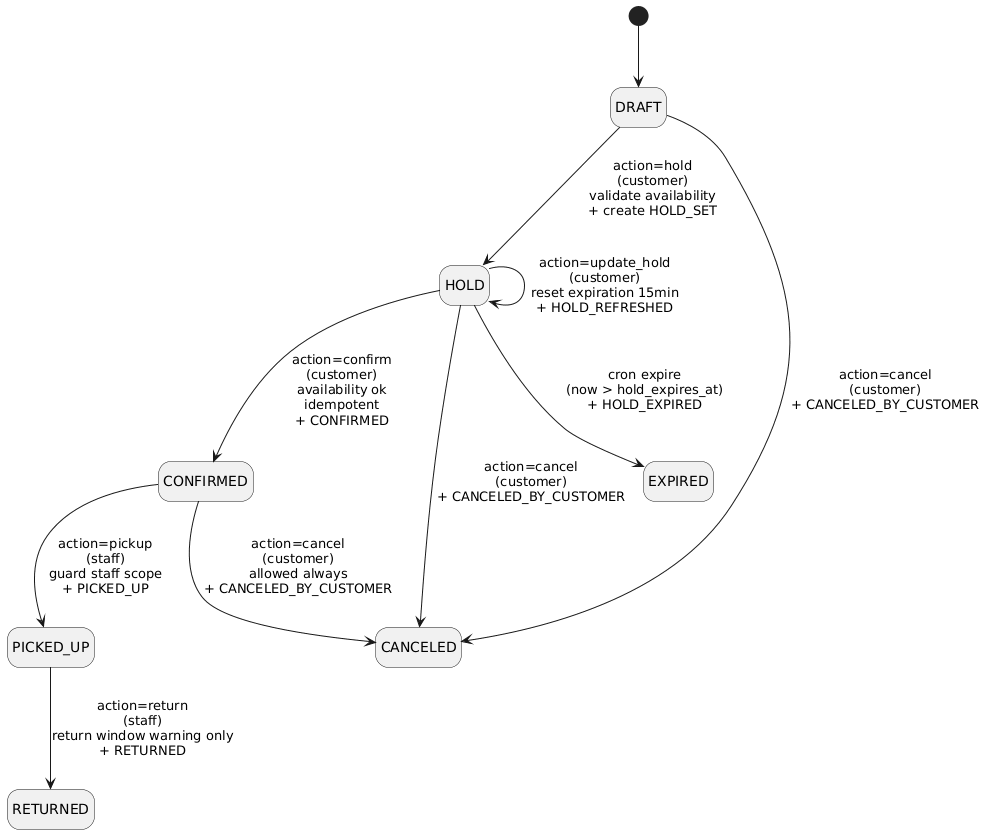

The diagram above was rendered by PlantUML. Its source (embedded in the PNG):
@startuml
hide empty description
skinparam style strictuml

[*] --> DRAFT

DRAFT --> HOLD : action=hold\n(customer)\nvalidate availability\n+ create HOLD_SET
HOLD --> HOLD : action=update_hold\n(customer)\nreset expiration 15min\n+ HOLD_REFRESHED

HOLD --> CONFIRMED : action=confirm\n(customer)\navailability ok\nidempotent\n+ CONFIRMED

CONFIRMED --> PICKED_UP : action=pickup\n(staff)\nguard staff scope\n+ PICKED_UP
PICKED_UP --> RETURNED : action=return\n(staff)\nreturn window warning only\n+ RETURNED

DRAFT --> CANCELED : action=cancel\n(customer)\n+ CANCELED_BY_CUSTOMER
HOLD --> CANCELED : action=cancel\n(customer)\n+ CANCELED_BY_CUSTOMER
CONFIRMED --> CANCELED : action=cancel\n(customer)\nallowed always\n+ CANCELED_BY_CUSTOMER

HOLD --> EXPIRED : cron expire\n(now > hold_expires_at)\n+ HOLD_EXPIRED
@enduml